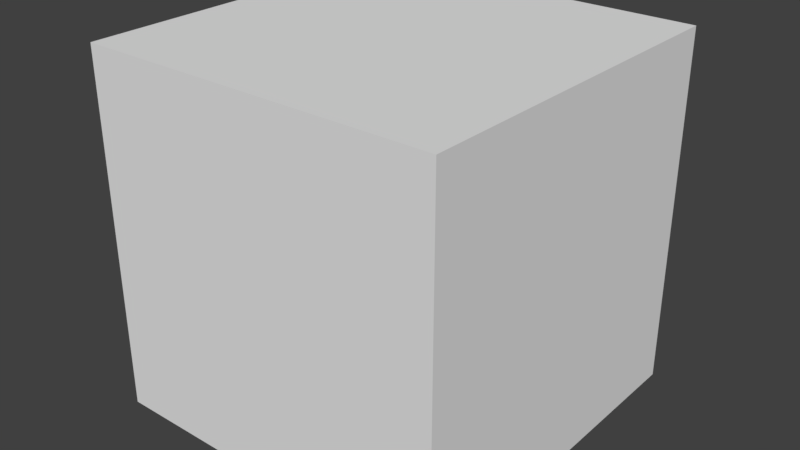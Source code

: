 # Source: skybox.blend  (saved by Blender 2.79.6; exported with 4.5.12 LTS)
import bpy
from mathutils import Matrix  # noqa: F401  (used for matrix-valued properties, if any)

bpy.ops.wm.read_factory_settings(use_empty=True)
scene = bpy.context.scene
scene.name = 'Scene'

# ---- collections
col_collection_1 = bpy.data.collections.new('Collection 1'); scene.collection.children.link(col_collection_1)

# ---- materials (node trees are filled in below, after node groups)
mat_material = bpy.data.materials.new('Material')
mat_material.alpha_threshold = 0.0
mat_material.use_transparent_shadow = False
mat_material.roughness = 0.5
mat_material.line_color = (0.0, 0.0, 0.0, 1.0)

# ---- material node trees

# ---- world
world_world = bpy.data.worlds.new('World'); scene.world = world_world
world_world.color = (0.05088, 0.05088, 0.05088)
world_world.use_sun_shadow = False
world_world.sun_shadow_jitter_overblur = 0.0

# ---- meshes
me_cube = bpy.data.meshes.new('Cube')
me_cube.from_pydata([(1.0, 1.0, -1.0), (1.0, -1.0, -1.0), (-1.0, -1.0, -1.0), (-1.0, 1.0, -1.0), (1.0, 1.0, 1.0), (1.0, -1.0, 1.0), (-1.0, -1.0, 1.0), (-1.0, 1.0, 1.0)], [], [(4, 5, 6, 7), (0, 1, 5, 4), (1, 2, 6, 5), (2, 3, 7, 6), (4, 7, 3, 0)])
_uv = me_cube.uv_layers.new(name='UVMap')
_uv.uv.foreach_set('vector', [0.7499, 1.0, 0.75, 0.5, 0.5, 0.5, 0.5, 1.0, 0.9999, 7.07e-05, 0.75, 7.07e-05, 0.75, 0.5, 1.0, 0.5, 0.75, 7.07e-05, 0.5, 7.07e-05, 0.5, 0.5, 0.75, 0.5, 0.5, 7.07e-05, 0.25, 7.07e-05, 0.25, 0.5001, 0.5, 0.5, 4.133e-07, 0.5, 0.25, 0.5001, 0.25, 7.07e-05, 7.078e-05, 7.07e-05])
me_cube.materials.append(mat_material)
me_cube.use_remesh_preserve_volume = False
me_cube.use_remesh_preserve_attributes = False
me_cube.use_mirror_vertex_groups = False
me_cube.update()

# ---- objects
ob_cube = bpy.data.objects.new('Cube', me_cube)

# ---- transforms, parenting, visibility, modifiers, constraints
ob_cube.location = (0.0, 0.0, 0.0)
ob_cube.lock_rotations_4d = False
ob_cube.empty_display_type = 'ARROWS'
ob_cube.lineart.crease_threshold = 0.0

# ---- collection membership
col_collection_1.objects.link(ob_cube)

# ---- scene / render settings (as saved in the file)
scene.frame_start = 1; scene.frame_end = 250; scene.frame_set(7)
scene.render.engine = 'BLENDER_EEVEE_NEXT'
scene.render.resolution_percentage = 50
scene.render.dither_intensity = 0.0
scene.cycles.use_denoising = False
scene.cycles.samples = 128
scene.cycles.sampling_pattern = 'TABULATED_SOBOL'
scene.cycles.use_adaptive_sampling = False
scene.cycles.use_light_tree = False
scene.view_settings.view_transform = 'Standard'
bpy.context.view_layer.update()

# ---- added for rendering (the .blend has no active camera and no usable light): camera, sun
cam_auto = bpy.data.cameras.new('AutoCamera')
cam_auto.lens = 50.0
cam_auto.sensor_width = 36.0
cam_auto.clip_end = 1000.0
ob_auto_camera = bpy.data.objects.new('AutoCamera', cam_auto)
scene.collection.objects.link(ob_auto_camera)
ob_auto_camera.location = (3.20507, -3.84609, 2.56406)
ob_auto_camera.rotation_euler = (1.09748, -7.21219e-08, 0.694738)
scene.camera = ob_auto_camera
light_auto_sun = bpy.data.lights.new('AutoSun', 'SUN')
light_auto_sun.energy = 3.0
light_auto_sun.angle = 0.0523599
ob_auto_sun = bpy.data.objects.new('AutoSun', light_auto_sun)
scene.collection.objects.link(ob_auto_sun)
ob_auto_sun.rotation_euler = (0.872665, 0.174533, 0.523599)
bpy.context.view_layer.update()
